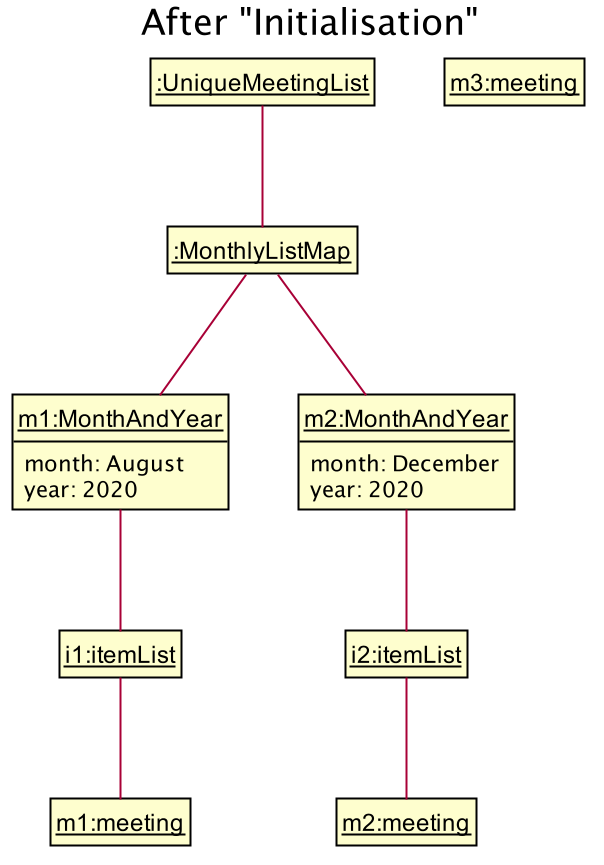

The diagram above was rendered by PlantUML. Its source (embedded in the PNG):
@startuml








skinparam BackgroundColor #FFFFFFF

skinparam Shadowing false

skinparam Class {
    FontColor #FFFFFF
    BorderThickness 1
    BorderColor #FFFFFF
    StereotypeFontColor #FFFFFF
    FontName Arial
}

skinparam Actor {
    BorderColor #000000
    Color #000000
    FontName Arial
}

skinparam Sequence {
    MessageAlign center
    BoxFontSize 15
    BoxPadding 0
    BoxFontColor #FFFFFF
    FontName Arial
}

skinparam Participant {
    FontColor #FFFFFFF
    Padding 20
}


skinparam ClassAttributeFontColor white
skinparam MinClassWidth 50
skinparam ParticipantPadding 10
skinparam Shadowing false
skinparam DefaultTextAlignment center
skinparam packageStyle Rectangle

hide footbox
hide members
hide circle
skinparam ClassFontColor #000000
skinparam ClassBorderColor #000000
skinparam ClassAttributeFontColor #000000

show members
hide empty members

title After "Initialisation"

    class "<u>m1:MonthAndYear" {
        month: August
        year: 2020
    }

    class "<u>m2:MonthAndYear" {
        month: December
        year: 2020
    }

    class "<u>m1:meeting" {

    }

    class "<u>m2:meeting" {

    }

    class "<u>m3:meeting" {

    }

    "__:UniqueMeetingList__" -- "__:MonthlyListMap__"
    "__:MonthlyListMap__" -- "<u>m1:MonthAndYear"
    "__:MonthlyListMap__" -- "<u>m2:MonthAndYear"

    "<u>m1:MonthAndYear" -- "__i1:itemList__"
    "__i1:itemList__" -- "<u>m1:meeting"

    "<u>m2:MonthAndYear" -- "__i2:itemList__"
    "__i2:itemList__" -- "<u>m2:meeting"

@enduml